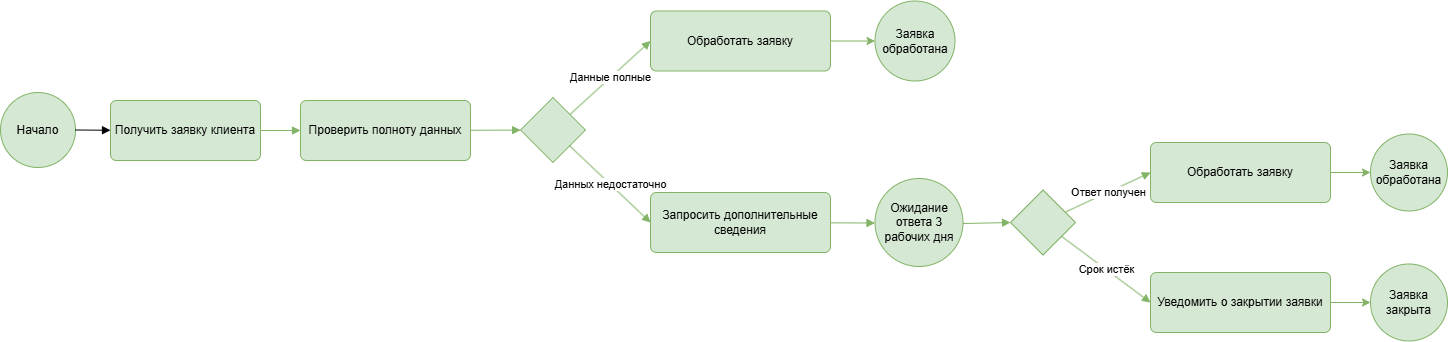

The diagram above was exported from draw.io. Its source (the exported page's mxGraphModel, read from the mxfile embedded in the PNG):
<mxGraphModel dx="1623" dy="931" grid="1" gridSize="10" guides="1" tooltips="1" connect="1" arrows="1" fold="1" page="1" pageScale="1" pageWidth="1500" pageHeight="520" math="0" shadow="0">
  <root>
    <mxCell id="0" />
    <mxCell id="1" parent="0" />
    <mxCell id="s" parent="1" style="ellipse;whiteSpace=wrap;html=1;aspect=fixed;strokeWidth=1;fillColor=#d5e8d4;strokeColor=#82b366;" value="Начало" vertex="1">
      <mxGeometry height="75" width="75" x="20" y="200" as="geometry" />
    </mxCell>
    <mxCell id="a" parent="1" style="rounded=1;whiteSpace=wrap;html=1;arcSize=10;fillColor=#d5e8d4;strokeWidth=1;strokeColor=#82b366;" value="Получить заявку клиента" vertex="1">
      <mxGeometry height="60" width="150" x="130" y="208" as="geometry" />
    </mxCell>
    <mxCell id="b" parent="1" style="rounded=1;whiteSpace=wrap;html=1;arcSize=10;fillColor=#d5e8d4;strokeWidth=1;strokeColor=#82b366;" value="Проверить полноту данных" vertex="1">
      <mxGeometry height="60" width="170" x="320" y="208" as="geometry" />
    </mxCell>
    <mxCell id="g1" parent="1" style="rhombus;whiteSpace=wrap;html=1;fillColor=#d5e8d4;strokeWidth=1;strokeColor=#82b366;" value="" vertex="1">
      <mxGeometry height="65" width="65" x="540" y="205" as="geometry" />
    </mxCell>
    <mxCell id="w-hIyCKXqoBAY57EQkFY-5" edge="1" parent="1" source="c" style="edgeStyle=orthogonalEdgeStyle;rounded=0;orthogonalLoop=1;jettySize=auto;html=1;exitX=1;exitY=0.5;exitDx=0;exitDy=0;entryX=0;entryY=0.5;entryDx=0;entryDy=0;strokeWidth=1;fillColor=#d5e8d4;strokeColor=#82b366;" target="e1">
      <mxGeometry relative="1" as="geometry" />
    </mxCell>
    <mxCell id="c" parent="1" style="rounded=1;whiteSpace=wrap;html=1;arcSize=10;fillColor=#d5e8d4;strokeWidth=1;strokeColor=#82b366;" value="Обработать заявку" vertex="1">
      <mxGeometry height="60" width="180" x="670" y="118.5" as="geometry" />
    </mxCell>
    <mxCell id="e1" parent="1" style="ellipse;whiteSpace=wrap;html=1;aspect=fixed;strokeWidth=1;fillColor=#d5e8d4;strokeColor=#82b366;" value="Заявка обработана" vertex="1">
      <mxGeometry height="80" width="80" x="894.5" y="108.5" as="geometry" />
    </mxCell>
    <mxCell id="d" parent="1" style="rounded=1;whiteSpace=wrap;html=1;arcSize=10;fillColor=#d5e8d4;strokeWidth=1;strokeColor=#82b366;" value="Запросить дополнительные сведения" vertex="1">
      <mxGeometry height="60" width="180" x="670" y="300" as="geometry" />
    </mxCell>
    <mxCell id="t" parent="1" style="ellipse;whiteSpace=wrap;html=1;aspect=fixed;strokeWidth=1;fillColor=#d5e8d4;strokeColor=#82b366;" value="Ожидание ответа 3 рабочих дня" vertex="1">
      <mxGeometry height="88" width="88" x="894.5" y="286" as="geometry" />
    </mxCell>
    <mxCell id="g2" parent="1" style="rhombus;whiteSpace=wrap;html=1;fillColor=#d5e8d4;strokeWidth=1;strokeColor=#82b366;" value="" vertex="1">
      <mxGeometry height="65" width="65" x="1030" y="297.5" as="geometry" />
    </mxCell>
    <mxCell id="w-hIyCKXqoBAY57EQkFY-6" edge="1" parent="1" source="f" style="edgeStyle=orthogonalEdgeStyle;rounded=0;orthogonalLoop=1;jettySize=auto;html=1;exitX=1;exitY=0.5;exitDx=0;exitDy=0;entryX=0;entryY=0.5;entryDx=0;entryDy=0;strokeWidth=1;fillColor=#d5e8d4;strokeColor=#82b366;" target="e2">
      <mxGeometry relative="1" as="geometry" />
    </mxCell>
    <mxCell id="f" parent="1" style="rounded=1;whiteSpace=wrap;html=1;arcSize=10;fillColor=#d5e8d4;strokeWidth=1;strokeColor=#82b366;" value="Обработать заявку" vertex="1">
      <mxGeometry height="60" width="180" x="1170" y="250" as="geometry" />
    </mxCell>
    <mxCell id="e2" parent="1" style="ellipse;whiteSpace=wrap;html=1;aspect=fixed;strokeWidth=1;fillColor=#d5e8d4;strokeColor=#82b366;" value="Заявка обработана" vertex="1">
      <mxGeometry height="77" width="77" x="1390" y="241.5" as="geometry" />
    </mxCell>
    <mxCell id="w-hIyCKXqoBAY57EQkFY-7" edge="1" parent="1" source="h" style="edgeStyle=orthogonalEdgeStyle;rounded=0;orthogonalLoop=1;jettySize=auto;html=1;exitX=1;exitY=0.5;exitDx=0;exitDy=0;entryX=0;entryY=0.5;entryDx=0;entryDy=0;strokeWidth=1;fillColor=#d5e8d4;strokeColor=#82b366;" target="e3">
      <mxGeometry relative="1" as="geometry" />
    </mxCell>
    <mxCell id="h" parent="1" style="rounded=1;whiteSpace=wrap;html=1;arcSize=10;fillColor=#d5e8d4;strokeWidth=1;strokeColor=#82b366;" value="Уведомить о закрытии заявки" vertex="1">
      <mxGeometry height="60" width="180" x="1170" y="380" as="geometry" />
    </mxCell>
    <mxCell id="e3" parent="1" style="ellipse;whiteSpace=wrap;html=1;aspect=fixed;strokeWidth=1;fillColor=#d5e8d4;strokeColor=#82b366;" value="Заявка закрыта" vertex="1">
      <mxGeometry height="77" width="77" x="1390" y="371.5" as="geometry" />
    </mxCell>
    <mxCell id="e0" edge="1" parent="1" source="s" style="endArrow=block;html=1;rounded=0;strokeWidth=1;" target="a" value="">
      <mxGeometry relative="1" as="geometry" />
    </mxCell>
    <mxCell id="2" edge="1" parent="1" source="a" style="endArrow=block;html=1;rounded=0;strokeWidth=1;fillColor=#d5e8d4;strokeColor=#82b366;" target="b" value="">
      <mxGeometry relative="1" as="geometry" />
    </mxCell>
    <mxCell id="3" edge="1" parent="1" source="b" style="endArrow=block;html=1;rounded=0;strokeWidth=1;fillColor=#d5e8d4;strokeColor=#82b366;" target="g1" value="">
      <mxGeometry relative="1" as="geometry" />
    </mxCell>
    <mxCell id="4" edge="1" parent="1" source="g1" style="endArrow=block;html=1;rounded=0;strokeWidth=1;fillColor=#d5e8d4;strokeColor=#82b366;entryX=0;entryY=0.5;entryDx=0;entryDy=0;" target="c" value="Данные полные">
      <mxGeometry relative="1" as="geometry" />
    </mxCell>
    <mxCell id="e4" edge="1" parent="1" source="c" style="endArrow=block;html=1;rounded=0;strokeWidth=2;" target="e1" value="">
      <mxGeometry relative="1" as="geometry" />
    </mxCell>
    <mxCell id="e5" edge="1" parent="1" source="g1" style="endArrow=block;html=1;rounded=0;strokeWidth=1;fillColor=#d5e8d4;strokeColor=#82b366;entryX=0;entryY=0.5;entryDx=0;entryDy=0;" target="d" value="Данных недостаточно">
      <mxGeometry relative="1" as="geometry" />
    </mxCell>
    <mxCell id="e6" edge="1" parent="1" source="d" style="endArrow=block;html=1;rounded=0;strokeWidth=1;fillColor=#d5e8d4;strokeColor=#82b366;" target="t" value="">
      <mxGeometry relative="1" as="geometry" />
    </mxCell>
    <mxCell id="e7" edge="1" parent="1" source="t" style="endArrow=block;html=1;rounded=0;strokeWidth=1;fillColor=#d5e8d4;strokeColor=#82b366;" target="g2" value="">
      <mxGeometry relative="1" as="geometry" />
    </mxCell>
    <mxCell id="e8" edge="1" parent="1" source="g2" style="endArrow=block;html=1;rounded=0;strokeWidth=1;fillColor=#d5e8d4;strokeColor=#82b366;entryX=0;entryY=0.5;entryDx=0;entryDy=0;" target="f" value="Ответ получен">
      <mxGeometry relative="1" as="geometry" />
    </mxCell>
    <mxCell id="e9" edge="1" parent="1" source="f" style="endArrow=block;html=1;rounded=0;strokeWidth=2;" target="e2" value="">
      <mxGeometry relative="1" as="geometry" />
    </mxCell>
    <mxCell id="e10" edge="1" parent="1" source="g2" style="endArrow=block;html=1;rounded=0;strokeWidth=1;fillColor=#d5e8d4;strokeColor=#82b366;entryX=0;entryY=0.5;entryDx=0;entryDy=0;" target="h" value="Срок истёк">
      <mxGeometry relative="1" as="geometry" />
    </mxCell>
    <mxCell id="e11" edge="1" parent="1" source="h" style="endArrow=block;html=1;rounded=0;strokeWidth=2;" target="e3" value="">
      <mxGeometry relative="1" as="geometry" />
    </mxCell>
  </root>
</mxGraphModel>